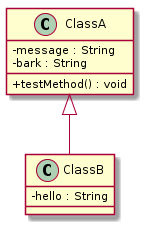

The diagram above was rendered by PlantUML. Its source (embedded in the PNG):
@startuml
skinparam classAttributeIconSize 0
class ClassB {
 - hello : String
}
class ClassA {
 - message : String
 - bark : String
+ testMethod() : void
}
ClassA^-- ClassB
@enduml